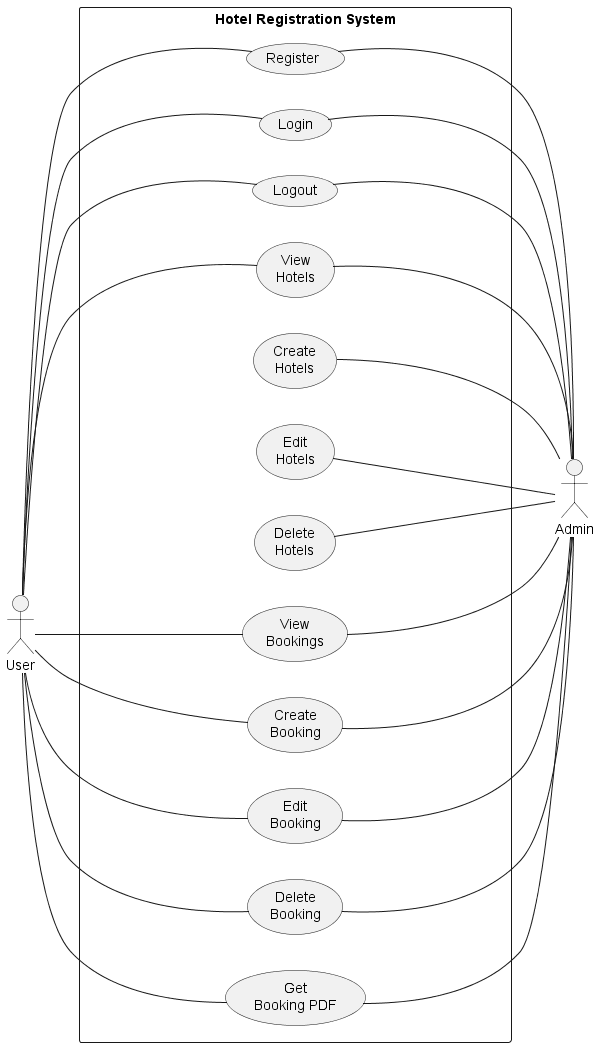

The diagram above was rendered by PlantUML. Its source (embedded in the PNG):
@startuml Hotel Registration System Use Case Diagram
left to right direction

actor "User" as user
rectangle "\t\t\t\tHotel Registration System\t\t\t\t" as HotelRegistrationSystem {    
    usecase "Register" as register
    usecase "Login" as login
    usecase "Logout" as logout
    usecase "View\nHotels" as viewHotels
    usecase "Create\nHotels" as createHotel
    usecase "Edit\nHotels" as editHotel
    usecase "Delete\nHotels" as deleteHotel
    usecase "View\nBookings" as viewBookings
    usecase "Create\nBooking" as createBooking
    usecase "Edit\nBooking" as editBooking
    usecase "Delete\nBooking" as deleteBooking
    usecase "Get\nBooking PDF" as getBookingPDF
}

actor "Admin" as admin


user -- register
user -- login
user -- logout

user -- viewHotels

user -- viewBookings
user -- createBooking
user -- editBooking
user -- deleteBooking
user -- getBookingPDF
' =====================

register -- admin
login -- admin
logout -- admin

viewHotels -- admin
createHotel -- admin
editHotel -- admin
deleteHotel -- admin

viewBookings -- admin
createBooking -- admin
editBooking -- admin
deleteBooking -- admin
getBookingPDF -- admin
' =====================
@enduml